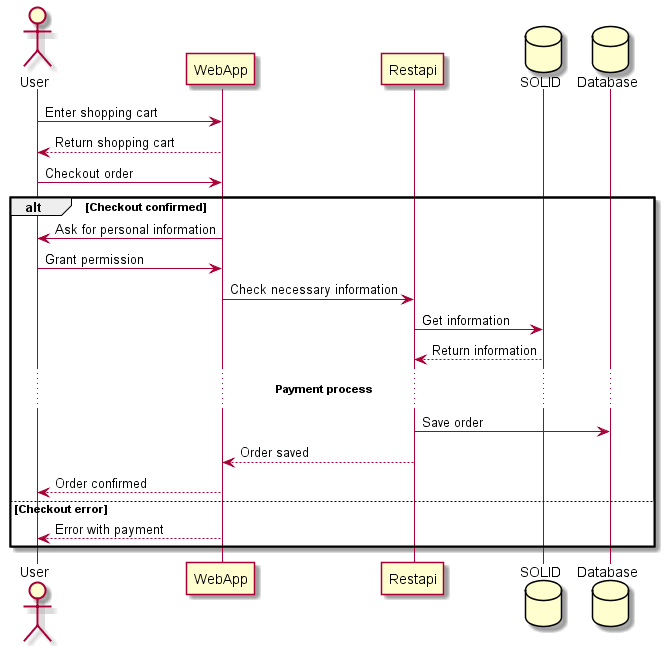

The diagram above was rendered by PlantUML. Its source (embedded in the PNG):
@startuml
actor User
participant WebApp
participant Restapi
database SOLID
database Database
User-> WebApp: Enter shopping cart
User<-- WebApp: Return shopping cart
User-> WebApp: Checkout order
alt Checkout confirmed
    User<- WebApp: Ask for personal information
    User-> WebApp: Grant permission
    WebApp-> Restapi: Check necessary information
    Restapi-> SOLID: Get information
    Restapi<-- SOLID: Return information
... **Payment process** ...
    Restapi-> Database: Save order
    Restapi--> WebApp: Order saved
    WebApp--> User: Order confirmed
else Checkout error
    WebApp--> User: Error with payment
end
@enduml